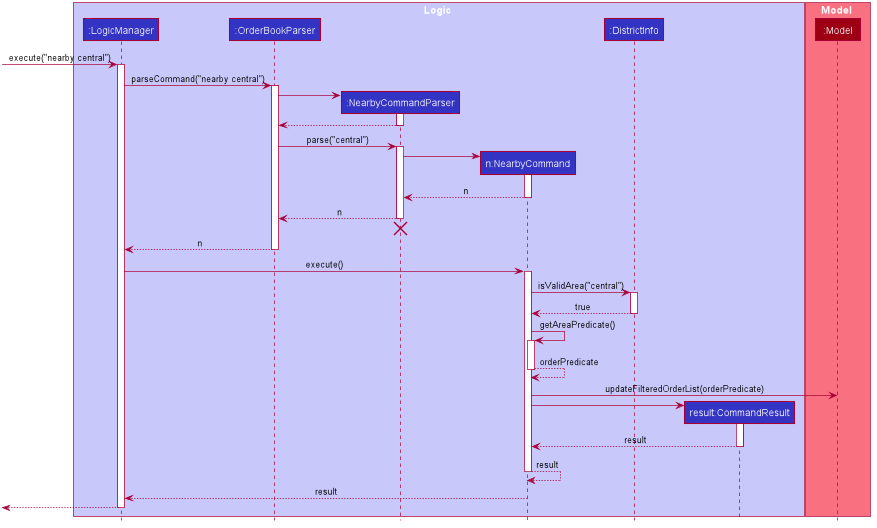

The diagram above was rendered by PlantUML. Its source (embedded in the PNG):
@startuml








skinparam BackgroundColor #FFFFFFF

skinparam Shadowing false

skinparam Class {
    FontColor #FFFFFF
    BorderThickness 1
    BorderColor #FFFFFF
    StereotypeFontColor #FFFFFF
    FontName Arial
}

skinparam Actor {
    BorderColor #000000
    Color #000000
    FontName Arial
}

skinparam Sequence {
    MessageAlign center
    BoxFontSize 15
    BoxPadding 0
    BoxFontColor #FFFFFF
    FontName Arial
}

skinparam Participant {
    FontColor #FFFFFFF
    Padding 20
}

skinparam MinClassWidth 50
skinparam ParticipantPadding 10
skinparam Shadowing false
skinparam DefaultTextAlignment center
skinparam packageStyle Rectangle

hide footbox
hide members
hide circle
box Logic #C8C8FA
participant ":LogicManager" as LogicManager #3333C4
participant ":OrderBookParser" as OrderBookParser #3333C4
participant ":NearbyCommandParser" as NearbyCommandParser #3333C4
participant "n:NearbyCommand" as NearbyCommand #3333C4
participant ":DistrictInfo" as DistrictInfo #3333C4
participant "result:CommandResult" as CommandResult #3333C4
end box

box Model #F97181
participant ":Model" as Model #9D0012
end box

[-> LogicManager : execute("nearby central")
activate LogicManager

LogicManager -> OrderBookParser : parseCommand("nearby central")
activate OrderBookParser

create NearbyCommandParser
OrderBookParser -> NearbyCommandParser
activate NearbyCommandParser

NearbyCommandParser --> OrderBookParser
deactivate NearbyCommandParser

OrderBookParser -> NearbyCommandParser : parse("central")
activate NearbyCommandParser

create NearbyCommand
NearbyCommandParser -> NearbyCommand
activate NearbyCommand

NearbyCommand --> NearbyCommandParser : n
deactivate NearbyCommand

NearbyCommandParser --> OrderBookParser : n
deactivate NearbyCommandParser
NearbyCommandParser -[hidden]-> OrderBookParser
destroy NearbyCommandParser

OrderBookParser --> LogicManager : n
deactivate OrderBookParser

LogicManager -> NearbyCommand : execute()
activate NearbyCommand

NearbyCommand -> DistrictInfo: isValidArea("central")
activate DistrictInfo
DistrictInfo --> NearbyCommand: true
deactivate DistrictInfo

NearbyCommand -> NearbyCommand: getAreaPredicate()
activate NearbyCommand
NearbyCommand --> NearbyCommand: orderPredicate
deactivate NearbyCommand

NearbyCommand -> Model: updateFilteredOrderList(orderPredicate)

create CommandResult
NearbyCommand -> CommandResult
activate CommandResult

CommandResult --> NearbyCommand: result
deactivate CommandResult
NearbyCommand --> NearbyCommand: result
deactivate NearbyCommand

NearbyCommand --> LogicManager : result
deactivate NearbyCommand

[<--LogicManager
deactivate LogicManager
@enduml